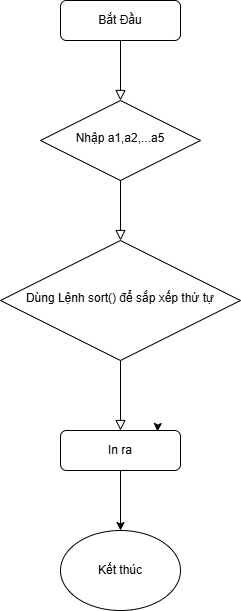

The diagram above was exported from draw.io. Its source (the exported page's mxGraphModel, read from the mxfile embedded in the PNG):
<mxGraphModel dx="1426" dy="777" grid="1" gridSize="10" guides="1" tooltips="1" connect="1" arrows="1" fold="1" page="1" pageScale="1" pageWidth="827" pageHeight="1169" math="0" shadow="0">
  <root>
    <mxCell id="WIyWlLk6GJQsqaUBKTNV-0" />
    <mxCell id="WIyWlLk6GJQsqaUBKTNV-1" parent="WIyWlLk6GJQsqaUBKTNV-0" />
    <mxCell id="WIyWlLk6GJQsqaUBKTNV-2" edge="1" parent="WIyWlLk6GJQsqaUBKTNV-1" source="WIyWlLk6GJQsqaUBKTNV-3" style="rounded=0;html=1;jettySize=auto;orthogonalLoop=1;fontSize=11;endArrow=block;endFill=0;endSize=8;strokeWidth=1;shadow=0;labelBackgroundColor=none;edgeStyle=orthogonalEdgeStyle;" target="WIyWlLk6GJQsqaUBKTNV-6" value="">
      <mxGeometry relative="1" as="geometry" />
    </mxCell>
    <mxCell id="WIyWlLk6GJQsqaUBKTNV-3" parent="WIyWlLk6GJQsqaUBKTNV-1" style="rounded=1;whiteSpace=wrap;html=1;fontSize=12;glass=0;strokeWidth=1;shadow=0;" value="Bắt Đầu" vertex="1">
      <mxGeometry height="40" width="120" x="320" y="70" as="geometry" />
    </mxCell>
    <mxCell id="WIyWlLk6GJQsqaUBKTNV-4" edge="1" parent="WIyWlLk6GJQsqaUBKTNV-1" source="WIyWlLk6GJQsqaUBKTNV-6" style="rounded=0;html=1;jettySize=auto;orthogonalLoop=1;fontSize=11;endArrow=block;endFill=0;endSize=8;strokeWidth=1;shadow=0;labelBackgroundColor=none;edgeStyle=orthogonalEdgeStyle;" target="WIyWlLk6GJQsqaUBKTNV-10" value="">
      <mxGeometry relative="1" y="20" as="geometry">
        <mxPoint as="offset" />
      </mxGeometry>
    </mxCell>
    <mxCell id="WIyWlLk6GJQsqaUBKTNV-6" parent="WIyWlLk6GJQsqaUBKTNV-1" style="rhombus;whiteSpace=wrap;html=1;shadow=0;fontFamily=Helvetica;fontSize=12;align=center;strokeWidth=1;spacing=6;spacingTop=-4;" value="Nhập a1,a2,...a5" vertex="1">
      <mxGeometry height="80" width="160" x="300" y="170" as="geometry" />
    </mxCell>
    <mxCell id="WIyWlLk6GJQsqaUBKTNV-8" edge="1" parent="WIyWlLk6GJQsqaUBKTNV-1" source="WIyWlLk6GJQsqaUBKTNV-10" style="rounded=0;html=1;jettySize=auto;orthogonalLoop=1;fontSize=11;endArrow=block;endFill=0;endSize=8;strokeWidth=1;shadow=0;labelBackgroundColor=none;edgeStyle=orthogonalEdgeStyle;" target="WIyWlLk6GJQsqaUBKTNV-11" value="">
      <mxGeometry relative="1" x="0.3333" y="20" as="geometry">
        <mxPoint as="offset" />
      </mxGeometry>
    </mxCell>
    <mxCell id="WIyWlLk6GJQsqaUBKTNV-10" parent="WIyWlLk6GJQsqaUBKTNV-1" style="rhombus;whiteSpace=wrap;html=1;shadow=0;fontFamily=Helvetica;fontSize=12;align=center;strokeWidth=1;spacing=6;spacingTop=-4;" value="Dùng Lệnh sort() để sắp xếp thứ tự" vertex="1">
      <mxGeometry height="120" width="240" x="260" y="310" as="geometry" />
    </mxCell>
    <mxCell id="_lzYqzXyQo8T5XRj5-FZ-2" edge="1" parent="WIyWlLk6GJQsqaUBKTNV-1" source="WIyWlLk6GJQsqaUBKTNV-11" style="edgeStyle=orthogonalEdgeStyle;rounded=0;orthogonalLoop=1;jettySize=auto;html=1;exitX=0.5;exitY=1;exitDx=0;exitDy=0;" target="_lzYqzXyQo8T5XRj5-FZ-3">
      <mxGeometry relative="1" as="geometry">
        <mxPoint x="380" y="610" as="targetPoint" />
      </mxGeometry>
    </mxCell>
    <mxCell id="WIyWlLk6GJQsqaUBKTNV-11" parent="WIyWlLk6GJQsqaUBKTNV-1" style="rounded=1;whiteSpace=wrap;html=1;fontSize=12;glass=0;strokeWidth=1;shadow=0;" value="In ra" vertex="1">
      <mxGeometry height="40" width="120" x="320" y="500" as="geometry" />
    </mxCell>
    <mxCell id="_lzYqzXyQo8T5XRj5-FZ-1" edge="1" parent="WIyWlLk6GJQsqaUBKTNV-1" source="WIyWlLk6GJQsqaUBKTNV-11" style="edgeStyle=orthogonalEdgeStyle;rounded=0;orthogonalLoop=1;jettySize=auto;html=1;exitX=0.75;exitY=0;exitDx=0;exitDy=0;entryX=0.808;entryY=0.025;entryDx=0;entryDy=0;entryPerimeter=0;" target="WIyWlLk6GJQsqaUBKTNV-11">
      <mxGeometry relative="1" as="geometry" />
    </mxCell>
    <mxCell id="_lzYqzXyQo8T5XRj5-FZ-3" parent="WIyWlLk6GJQsqaUBKTNV-1" style="ellipse;whiteSpace=wrap;html=1;" value="Kết thúc" vertex="1">
      <mxGeometry height="80" width="120" x="320" y="600" as="geometry" />
    </mxCell>
  </root>
</mxGraphModel>